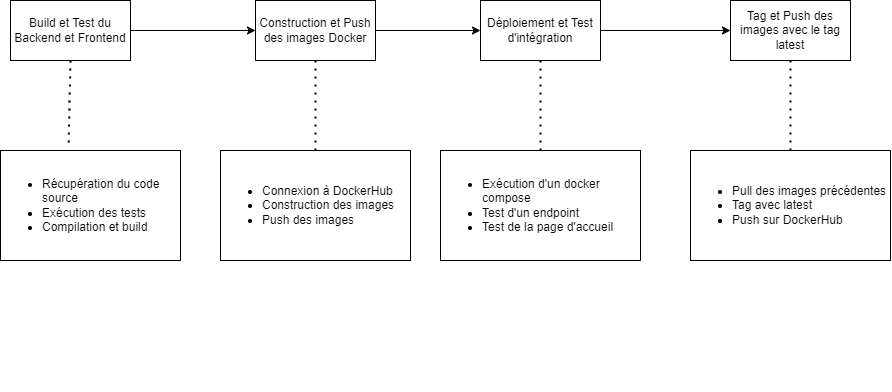

The diagram above was exported from draw.io. Its source (the exported page's mxGraphModel, read from the mxfile embedded in the PNG):
<mxGraphModel dx="942" dy="436" grid="1" gridSize="10" guides="1" tooltips="1" connect="1" arrows="1" fold="1" page="1" pageScale="1" pageWidth="827" pageHeight="1169" math="0" shadow="0">
  <root>
    <mxCell id="0" />
    <mxCell id="1" parent="0" />
    <mxCell id="4" value="&lt;table&gt;&lt;tbody&gt;&lt;tr&gt;&lt;td&gt;&lt;br&gt;&lt;/td&gt;&lt;/tr&gt;&lt;/tbody&gt;&lt;/table&gt;" style="text;strokeColor=none;align=center;fillColor=none;html=1;verticalAlign=middle;whiteSpace=wrap;rounded=0;" parent="1" vertex="1">
      <mxGeometry x="270" y="570" width="60" height="30" as="geometry" />
    </mxCell>
    <mxCell id="11" style="edgeStyle=none;html=1;" parent="1" source="9" target="10" edge="1">
      <mxGeometry relative="1" as="geometry" />
    </mxCell>
    <mxCell id="9" value="Build et Test du Backend et Frontend" style="rounded=0;whiteSpace=wrap;html=1;" parent="1" vertex="1">
      <mxGeometry x="40" y="210" width="120" height="60" as="geometry" />
    </mxCell>
    <mxCell id="13" style="edgeStyle=none;html=1;" parent="1" source="10" target="12" edge="1">
      <mxGeometry relative="1" as="geometry" />
    </mxCell>
    <mxCell id="10" value="Construction et Push des images Docker" style="rounded=0;whiteSpace=wrap;html=1;" parent="1" vertex="1">
      <mxGeometry x="285" y="210" width="120" height="60" as="geometry" />
    </mxCell>
    <mxCell id="15" style="edgeStyle=none;html=1;" parent="1" source="12" target="14" edge="1">
      <mxGeometry relative="1" as="geometry" />
    </mxCell>
    <mxCell id="12" value="Déploiement et Test d'intégration" style="rounded=0;whiteSpace=wrap;html=1;" parent="1" vertex="1">
      <mxGeometry x="510" y="210" width="120" height="60" as="geometry" />
    </mxCell>
    <mxCell id="14" value="Tag et Push des images avec le tag latest" style="rounded=0;whiteSpace=wrap;html=1;" parent="1" vertex="1">
      <mxGeometry x="760" y="210" width="120" height="60" as="geometry" />
    </mxCell>
    <mxCell id="18" value="&lt;ul&gt;&lt;li&gt;Récupération du code source&lt;/li&gt;&lt;li&gt;Exécution des tests&lt;/li&gt;&lt;li&gt;Compilation et build&lt;/li&gt;&lt;/ul&gt;" style="rounded=0;whiteSpace=wrap;html=1;align=left;" parent="1" vertex="1">
      <mxGeometry x="30" y="360" width="180" height="110" as="geometry" />
    </mxCell>
    <mxCell id="19" value="" style="endArrow=none;dashed=1;html=1;dashPattern=1 3;strokeWidth=2;exitX=0.5;exitY=1;exitDx=0;exitDy=0;entryX=0.378;entryY=-0.018;entryDx=0;entryDy=0;entryPerimeter=0;" parent="1" source="9" target="18" edge="1">
      <mxGeometry width="50" height="50" relative="1" as="geometry">
        <mxPoint x="440" y="290" as="sourcePoint" />
        <mxPoint x="490" y="240" as="targetPoint" />
        <Array as="points" />
      </mxGeometry>
    </mxCell>
    <mxCell id="20" value="&lt;ul&gt;&lt;li&gt;Connexion à DockerHub&lt;/li&gt;&lt;li&gt;Construction des images&lt;/li&gt;&lt;li&gt;Push des images&lt;/li&gt;&lt;/ul&gt;" style="rounded=0;whiteSpace=wrap;html=1;align=left;" parent="1" vertex="1">
      <mxGeometry x="250" y="360" width="190" height="110" as="geometry" />
    </mxCell>
    <mxCell id="21" value="" style="endArrow=none;dashed=1;html=1;dashPattern=1 3;strokeWidth=2;exitX=0.5;exitY=1;exitDx=0;exitDy=0;entryX=0.5;entryY=0;entryDx=0;entryDy=0;" parent="1" source="10" target="20" edge="1">
      <mxGeometry width="50" height="50" relative="1" as="geometry">
        <mxPoint x="440" y="270" as="sourcePoint" />
        <mxPoint x="490" y="220" as="targetPoint" />
      </mxGeometry>
    </mxCell>
    <mxCell id="23" value="&lt;ul&gt;&lt;li&gt;Exécution d'un docker compose&lt;/li&gt;&lt;li&gt;Test d'un endpoint&lt;/li&gt;&lt;li&gt;Test de la page d'accueil&lt;/li&gt;&lt;/ul&gt;" style="rounded=0;whiteSpace=wrap;html=1;align=left;" parent="1" vertex="1">
      <mxGeometry x="470" y="360" width="200" height="110" as="geometry" />
    </mxCell>
    <mxCell id="24" value="" style="endArrow=none;dashed=1;html=1;dashPattern=1 3;strokeWidth=2;exitX=0.5;exitY=1;exitDx=0;exitDy=0;" parent="1" source="12" edge="1">
      <mxGeometry width="50" height="50" relative="1" as="geometry">
        <mxPoint x="440" y="170" as="sourcePoint" />
        <mxPoint x="570" y="360" as="targetPoint" />
      </mxGeometry>
    </mxCell>
    <mxCell id="25" value="&lt;ul&gt;&lt;li&gt;Pull des images précédentes&lt;/li&gt;&lt;li&gt;Tag avec latest&lt;/li&gt;&lt;li&gt;Push sur DockerHub&lt;/li&gt;&lt;/ul&gt;" style="rounded=0;whiteSpace=wrap;html=1;align=left;" parent="1" vertex="1">
      <mxGeometry x="720" y="360" width="200" height="110" as="geometry" />
    </mxCell>
    <mxCell id="26" value="" style="endArrow=none;dashed=1;html=1;dashPattern=1 3;strokeWidth=2;fontSize=15;exitX=0.5;exitY=1;exitDx=0;exitDy=0;entryX=0.5;entryY=0;entryDx=0;entryDy=0;" parent="1" source="14" target="25" edge="1">
      <mxGeometry width="50" height="50" relative="1" as="geometry">
        <mxPoint x="480" y="190" as="sourcePoint" />
        <mxPoint x="530" y="140" as="targetPoint" />
      </mxGeometry>
    </mxCell>
  </root>
</mxGraphModel>